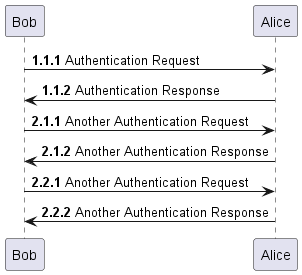

The diagram above was rendered by PlantUML. Its source (embedded in the PNG):
@startuml

autonumber 1.1.1

Bob -> Alice: Authentication Request
Bob <- Alice: Authentication Response

autonumber inc A

Bob -> Alice: Another Authentication Request
Bob <- Alice: Another Authentication Response

autonumber inc B

Bob -> Alice: Another Authentication Request
Bob <- Alice: Another Authentication Response

@enduml